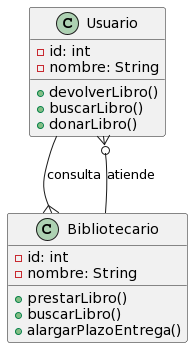

The diagram above was rendered by PlantUML. Its source (embedded in the PNG):
@startuml
class Usuario {
    - id: int
    - nombre: String
    + devolverLibro()
    + buscarLibro()
    + donarLibro()
}

class Bibliotecario {
    - id: int
    - nombre: String
    + prestarLibro()
    + buscarLibro()
    + alargarPlazoEntrega()
}

Usuario --{ Bibliotecario : consulta

Bibliotecario --o{ Usuario : atiende
@enduml